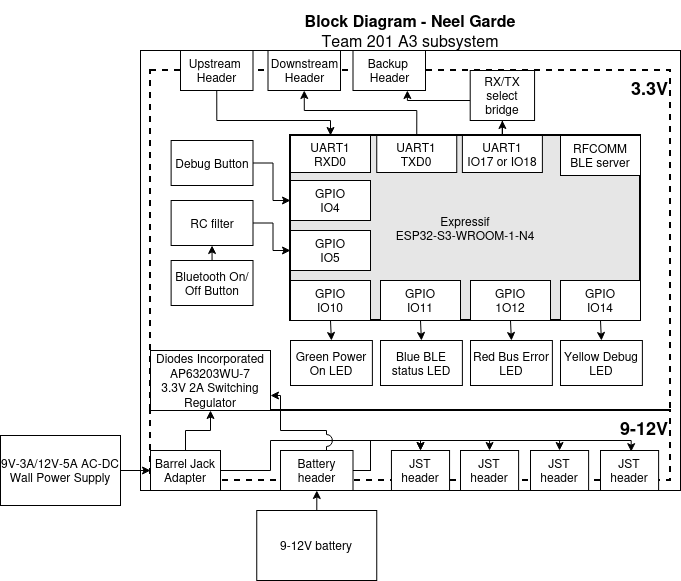

The diagram above was exported from draw.io. Its source (the exported page's mxGraphModel, read from the mxfile embedded in the PNG):
<mxGraphModel dx="1335" dy="733" grid="1" gridSize="10" guides="1" tooltips="1" connect="1" arrows="1" fold="1" page="1" pageScale="1" pageWidth="1100" pageHeight="850" math="0" shadow="0">
  <root>
    <mxCell id="0" />
    <mxCell id="1" parent="0" />
    <mxCell id="cmibHKRQi-cenNoEMesX-1" parent="1" style="rounded=0;whiteSpace=wrap;html=1;fillColor=none;dashed=1;strokeWidth=2;align=right;verticalAlign=top;" value="&lt;div align=&quot;right&quot;&gt;&lt;b&gt;&lt;font style=&quot;font-size: 18px;&quot;&gt;3.3V&lt;/font&gt;&lt;/b&gt;&lt;/div&gt;" vertex="1">
      <mxGeometry height="340" width="520" x="250" y="190" as="geometry" />
    </mxCell>
    <mxCell id="cmibHKRQi-cenNoEMesX-35" parent="1" style="rounded=0;whiteSpace=wrap;html=1;fontSize=16;fillColor=none;" value="" vertex="1">
      <mxGeometry height="440" width="540" x="240" y="170" as="geometry" />
    </mxCell>
    <mxCell id="cmibHKRQi-cenNoEMesX-32" parent="1" style="rounded=0;whiteSpace=wrap;html=1;fillColor=none;dashed=1;strokeWidth=2;align=right;verticalAlign=top;" value="&lt;div align=&quot;right&quot;&gt;&lt;b&gt;&lt;font style=&quot;font-size: 18px;&quot;&gt;9-12V&lt;/font&gt;&lt;/b&gt;&lt;/div&gt;" vertex="1">
      <mxGeometry height="70" width="520" x="250" y="530" as="geometry" />
    </mxCell>
    <mxCell id="cmibHKRQi-cenNoEMesX-2" parent="1" style="rounded=0;whiteSpace=wrap;html=1;strokeWidth=2;fillColor=#E6E6E6;" value="&lt;div&gt;Expressif&lt;/div&gt;&lt;div&gt;ESP32-S3-WROOM-1-N4&lt;/div&gt;" vertex="1">
      <mxGeometry height="185" width="350" x="390" y="255" as="geometry" />
    </mxCell>
    <mxCell id="cmibHKRQi-cenNoEMesX-27" edge="1" parent="1" source="cmibHKRQi-cenNoEMesX-3" style="edgeStyle=orthogonalEdgeStyle;rounded=0;orthogonalLoop=1;jettySize=auto;html=1;exitX=0.5;exitY=1;exitDx=0;exitDy=0;entryX=0.5;entryY=0;entryDx=0;entryDy=0;" target="cmibHKRQi-cenNoEMesX-5">
      <mxGeometry relative="1" as="geometry">
        <Array as="points">
          <mxPoint x="316" y="240" />
          <mxPoint x="430" y="240" />
        </Array>
      </mxGeometry>
    </mxCell>
    <mxCell id="cmibHKRQi-cenNoEMesX-3" parent="1" style="rounded=0;whiteSpace=wrap;html=1;" value="&lt;div&gt;Upstream&amp;nbsp;&lt;/div&gt;&lt;div&gt;Header&lt;/div&gt;" vertex="1">
      <mxGeometry height="40" width="72.5" x="280" y="170" as="geometry" />
    </mxCell>
    <mxCell id="cmibHKRQi-cenNoEMesX-4" parent="1" style="rounded=0;whiteSpace=wrap;html=1;" value="Downstream &lt;br&gt;&lt;div&gt;Header&lt;/div&gt;" vertex="1">
      <mxGeometry height="40" width="72.5" x="367.5" y="170" as="geometry" />
    </mxCell>
    <mxCell id="cmibHKRQi-cenNoEMesX-5" parent="1" style="rounded=0;whiteSpace=wrap;html=1;" value="&lt;div&gt;UART1&lt;/div&gt;RXD0" vertex="1">
      <mxGeometry height="37" width="80" x="390" y="255" as="geometry" />
    </mxCell>
    <mxCell id="cmibHKRQi-cenNoEMesX-34" edge="1" parent="1" source="sknm3jzSUcLtTI3xdC1R-4" style="edgeStyle=orthogonalEdgeStyle;rounded=0;orthogonalLoop=1;jettySize=auto;html=1;exitX=0.5;exitY=0;exitDx=0;exitDy=0;entryX=0.5;entryY=1;entryDx=0;entryDy=0;" target="cmibHKRQi-cenNoEMesX-4">
      <mxGeometry relative="1" as="geometry">
        <Array as="points">
          <mxPoint x="516" y="230" />
          <mxPoint x="404" y="230" />
        </Array>
        <mxPoint x="565" y="255" as="sourcePoint" />
      </mxGeometry>
    </mxCell>
    <mxCell id="cmibHKRQi-cenNoEMesX-7" parent="1" style="rounded=0;whiteSpace=wrap;html=1;" value="&lt;div&gt;RFCOMM&lt;/div&gt;&lt;div&gt;BLE server&lt;/div&gt;" vertex="1">
      <mxGeometry height="40" width="80" x="660" y="255" as="geometry" />
    </mxCell>
    <mxCell id="cmibHKRQi-cenNoEMesX-8" parent="1" style="rounded=0;whiteSpace=wrap;html=1;" value="Green Power On LED" vertex="1">
      <mxGeometry height="45" width="81.88" x="390" y="460" as="geometry" />
    </mxCell>
    <mxCell id="cmibHKRQi-cenNoEMesX-9" parent="1" style="rounded=0;whiteSpace=wrap;html=1;" value="Blue BLE status LED" vertex="1">
      <mxGeometry height="45" width="81.88" x="480" y="460" as="geometry" />
    </mxCell>
    <mxCell id="cmibHKRQi-cenNoEMesX-10" parent="1" style="rounded=0;whiteSpace=wrap;html=1;" value="Red Bus Error LED" vertex="1">
      <mxGeometry height="45" width="81.88" x="570" y="460" as="geometry" />
    </mxCell>
    <mxCell id="cmibHKRQi-cenNoEMesX-11" parent="1" style="rounded=0;whiteSpace=wrap;html=1;" value="Yellow Debug LED" vertex="1">
      <mxGeometry height="45" width="81.88" x="660" y="460" as="geometry" />
    </mxCell>
    <mxCell id="cmibHKRQi-cenNoEMesX-26" edge="1" parent="1" source="cmibHKRQi-cenNoEMesX-12" style="edgeStyle=orthogonalEdgeStyle;rounded=0;orthogonalLoop=1;jettySize=auto;html=1;" target="cmibHKRQi-cenNoEMesX-15">
      <mxGeometry relative="1" as="geometry" />
    </mxCell>
    <mxCell id="cmibHKRQi-cenNoEMesX-12" parent="1" style="rounded=0;whiteSpace=wrap;html=1;" value="RC filter" vertex="1">
      <mxGeometry height="45" width="81.88" x="270.62" y="320" as="geometry" />
    </mxCell>
    <mxCell id="cmibHKRQi-cenNoEMesX-25" edge="1" parent="1" source="cmibHKRQi-cenNoEMesX-13" style="edgeStyle=orthogonalEdgeStyle;rounded=0;orthogonalLoop=1;jettySize=auto;html=1;exitX=1;exitY=0.5;exitDx=0;exitDy=0;" target="cmibHKRQi-cenNoEMesX-14">
      <mxGeometry relative="1" as="geometry" />
    </mxCell>
    <mxCell id="cmibHKRQi-cenNoEMesX-13" parent="1" style="rounded=0;whiteSpace=wrap;html=1;" value="Debug Button" vertex="1">
      <mxGeometry height="45" width="81.88" x="270.62" y="260" as="geometry" />
    </mxCell>
    <mxCell id="cmibHKRQi-cenNoEMesX-14" parent="1" style="rounded=0;whiteSpace=wrap;html=1;" value="&lt;div&gt;GPIO&lt;/div&gt;&lt;div&gt;IO4&lt;/div&gt;" vertex="1">
      <mxGeometry height="40" width="80" x="390" y="300" as="geometry" />
    </mxCell>
    <mxCell id="cmibHKRQi-cenNoEMesX-15" parent="1" style="rounded=0;whiteSpace=wrap;html=1;" value="&lt;div&gt;GPIO&lt;/div&gt;&lt;div&gt;IO5&lt;/div&gt;" vertex="1">
      <mxGeometry height="40" width="80" x="390" y="350" as="geometry" />
    </mxCell>
    <mxCell id="cmibHKRQi-cenNoEMesX-20" edge="1" parent="1" source="cmibHKRQi-cenNoEMesX-16" style="edgeStyle=orthogonalEdgeStyle;rounded=0;orthogonalLoop=1;jettySize=auto;html=1;exitX=0.5;exitY=1;exitDx=0;exitDy=0;entryX=0.5;entryY=0;entryDx=0;entryDy=0;" target="cmibHKRQi-cenNoEMesX-8">
      <mxGeometry relative="1" as="geometry" />
    </mxCell>
    <mxCell id="cmibHKRQi-cenNoEMesX-16" parent="1" style="rounded=0;whiteSpace=wrap;html=1;" value="&lt;div&gt;GPIO&lt;/div&gt;&lt;div&gt;IO10&lt;/div&gt;" vertex="1">
      <mxGeometry height="40" width="80" x="390" y="400" as="geometry" />
    </mxCell>
    <mxCell id="cmibHKRQi-cenNoEMesX-21" edge="1" parent="1" source="cmibHKRQi-cenNoEMesX-17" style="edgeStyle=orthogonalEdgeStyle;rounded=0;orthogonalLoop=1;jettySize=auto;html=1;exitX=0.5;exitY=1;exitDx=0;exitDy=0;entryX=0.5;entryY=0;entryDx=0;entryDy=0;" target="cmibHKRQi-cenNoEMesX-9">
      <mxGeometry relative="1" as="geometry" />
    </mxCell>
    <mxCell id="cmibHKRQi-cenNoEMesX-17" parent="1" style="rounded=0;whiteSpace=wrap;html=1;" value="&lt;div&gt;GPIO&lt;/div&gt;IO11" vertex="1">
      <mxGeometry height="40" width="80" x="480" y="400" as="geometry" />
    </mxCell>
    <mxCell id="cmibHKRQi-cenNoEMesX-23" edge="1" parent="1" source="cmibHKRQi-cenNoEMesX-18" style="edgeStyle=orthogonalEdgeStyle;rounded=0;orthogonalLoop=1;jettySize=auto;html=1;exitX=0.5;exitY=1;exitDx=0;exitDy=0;entryX=0.5;entryY=0;entryDx=0;entryDy=0;" target="cmibHKRQi-cenNoEMesX-10">
      <mxGeometry relative="1" as="geometry" />
    </mxCell>
    <mxCell id="cmibHKRQi-cenNoEMesX-18" parent="1" style="rounded=0;whiteSpace=wrap;html=1;" value="&lt;div&gt;GPIO&lt;/div&gt;&lt;div&gt;1O12&lt;/div&gt;" vertex="1">
      <mxGeometry height="40" width="80" x="570" y="400" as="geometry" />
    </mxCell>
    <mxCell id="cmibHKRQi-cenNoEMesX-24" edge="1" parent="1" source="cmibHKRQi-cenNoEMesX-19" style="edgeStyle=orthogonalEdgeStyle;rounded=0;orthogonalLoop=1;jettySize=auto;html=1;exitX=0.5;exitY=1;exitDx=0;exitDy=0;entryX=0.5;entryY=0;entryDx=0;entryDy=0;" target="cmibHKRQi-cenNoEMesX-11">
      <mxGeometry relative="1" as="geometry" />
    </mxCell>
    <mxCell id="cmibHKRQi-cenNoEMesX-19" parent="1" style="rounded=0;whiteSpace=wrap;html=1;" value="&lt;div&gt;GPIO&lt;/div&gt;&lt;div&gt;IO14&lt;/div&gt;" vertex="1">
      <mxGeometry height="40" width="80" x="660" y="400" as="geometry" />
    </mxCell>
    <mxCell id="cmibHKRQi-cenNoEMesX-29" parent="1" style="rounded=0;whiteSpace=wrap;html=1;" value="&lt;div&gt;Diodes Incorporated&lt;/div&gt;&lt;div&gt;AP63203WU-7&lt;/div&gt;&lt;div&gt;3.3V 2A Switching Regulator&lt;/div&gt;" vertex="1">
      <mxGeometry height="60" width="120" x="250" y="470" as="geometry" />
    </mxCell>
    <mxCell id="sknm3jzSUcLtTI3xdC1R-3" edge="1" parent="1" source="cmibHKRQi-cenNoEMesX-30" style="edgeStyle=orthogonalEdgeStyle;rounded=0;orthogonalLoop=1;jettySize=auto;html=1;exitX=0.5;exitY=0;exitDx=0;exitDy=0;" target="cmibHKRQi-cenNoEMesX-29">
      <mxGeometry relative="1" as="geometry" />
    </mxCell>
    <mxCell id="KSxQfDdAtzO2ZhSZVuF9-21" edge="1" parent="1" source="cmibHKRQi-cenNoEMesX-30" style="edgeStyle=orthogonalEdgeStyle;rounded=0;orthogonalLoop=1;jettySize=auto;html=1;exitX=1;exitY=0.5;exitDx=0;exitDy=0;entryX=0.5;entryY=0;entryDx=0;entryDy=0;" target="KSxQfDdAtzO2ZhSZVuF9-10">
      <mxGeometry relative="1" as="geometry">
        <Array as="points">
          <mxPoint x="370" y="560" />
          <mxPoint x="520" y="560" />
        </Array>
      </mxGeometry>
    </mxCell>
    <mxCell id="cmibHKRQi-cenNoEMesX-30" parent="1" style="rounded=0;whiteSpace=wrap;html=1;" value="&lt;div&gt;Barrel Jack&lt;/div&gt;&lt;div&gt;Adapter&lt;br&gt;&lt;/div&gt;" vertex="1">
      <mxGeometry height="40" width="70" x="250" y="570" as="geometry" />
    </mxCell>
    <mxCell id="cmibHKRQi-cenNoEMesX-33" edge="1" parent="1" source="cmibHKRQi-cenNoEMesX-31" style="edgeStyle=orthogonalEdgeStyle;rounded=0;orthogonalLoop=1;jettySize=auto;html=1;exitX=1;exitY=0.5;exitDx=0;exitDy=0;entryX=0;entryY=0.5;entryDx=0;entryDy=0;" target="cmibHKRQi-cenNoEMesX-30">
      <mxGeometry relative="1" as="geometry" />
    </mxCell>
    <mxCell id="cmibHKRQi-cenNoEMesX-31" parent="1" style="rounded=0;whiteSpace=wrap;html=1;" value="&lt;div&gt;9V-3A/12V-5A AC-DC Wall Power Supply&lt;/div&gt;" vertex="1">
      <mxGeometry height="70" width="120" x="100" y="555" as="geometry" />
    </mxCell>
    <mxCell id="cmibHKRQi-cenNoEMesX-36" parent="1" style="text;html=1;strokeColor=none;fillColor=none;align=center;verticalAlign=middle;whiteSpace=wrap;rounded=0;fontSize=16;" value="&lt;div style=&quot;font-size: 16px&quot;&gt;&lt;b style=&quot;font-size: 16px&quot;&gt;Block Diagram - Neel Garde&lt;/b&gt;&lt;/div&gt;&lt;div style=&quot;font-size: 16px&quot;&gt;Team 201 A3 subsystem&lt;br style=&quot;font-size: 16px&quot;&gt;&lt;/div&gt;" vertex="1">
      <mxGeometry height="60" width="540" x="240" y="120" as="geometry" />
    </mxCell>
    <mxCell id="sknm3jzSUcLtTI3xdC1R-2" edge="1" parent="1" source="sknm3jzSUcLtTI3xdC1R-1" style="edgeStyle=orthogonalEdgeStyle;rounded=0;orthogonalLoop=1;jettySize=auto;html=1;exitX=0.5;exitY=0;exitDx=0;exitDy=0;entryX=0.5;entryY=1;entryDx=0;entryDy=0;" target="cmibHKRQi-cenNoEMesX-12">
      <mxGeometry relative="1" as="geometry" />
    </mxCell>
    <mxCell id="sknm3jzSUcLtTI3xdC1R-1" parent="1" style="rounded=0;whiteSpace=wrap;html=1;" value="Bluetooth On/Off Button" vertex="1">
      <mxGeometry height="45" width="81.88" x="270.62" y="380" as="geometry" />
    </mxCell>
    <mxCell id="sknm3jzSUcLtTI3xdC1R-4" parent="1" style="rounded=0;whiteSpace=wrap;html=1;" value="&lt;div&gt;UART1&lt;/div&gt;TXD0" vertex="1">
      <mxGeometry height="37" width="80" x="476.25" y="255" as="geometry" />
    </mxCell>
    <mxCell id="KSxQfDdAtzO2ZhSZVuF9-6" edge="1" parent="1" source="KSxQfDdAtzO2ZhSZVuF9-1" style="edgeStyle=orthogonalEdgeStyle;rounded=0;orthogonalLoop=1;jettySize=auto;html=1;" target="KSxQfDdAtzO2ZhSZVuF9-3">
      <mxGeometry relative="1" as="geometry" />
    </mxCell>
    <mxCell id="KSxQfDdAtzO2ZhSZVuF9-1" parent="1" style="rounded=0;whiteSpace=wrap;html=1;" value="9-12V battery" vertex="1">
      <mxGeometry height="70" width="120" x="356.25" y="630" as="geometry" />
    </mxCell>
    <mxCell id="KSxQfDdAtzO2ZhSZVuF9-7" edge="1" parent="1" source="KSxQfDdAtzO2ZhSZVuF9-3" style="edgeStyle=orthogonalEdgeStyle;rounded=0;orthogonalLoop=1;jettySize=auto;html=1;entryX=1;entryY=0.75;entryDx=0;entryDy=0;exitX=0.5;exitY=0;exitDx=0;exitDy=0;jumpStyle=arc;jumpSize=12;" target="cmibHKRQi-cenNoEMesX-29">
      <mxGeometry relative="1" as="geometry">
        <Array as="points">
          <mxPoint x="426" y="570" />
          <mxPoint x="426" y="550" />
          <mxPoint x="380" y="550" />
          <mxPoint x="380" y="515" />
        </Array>
      </mxGeometry>
    </mxCell>
    <mxCell id="KSxQfDdAtzO2ZhSZVuF9-17" edge="1" parent="1" source="KSxQfDdAtzO2ZhSZVuF9-3" style="edgeStyle=orthogonalEdgeStyle;rounded=0;orthogonalLoop=1;jettySize=auto;html=1;entryX=0.5;entryY=0;entryDx=0;entryDy=0;" target="KSxQfDdAtzO2ZhSZVuF9-10">
      <mxGeometry relative="1" as="geometry">
        <Array as="points">
          <mxPoint x="470" y="590" />
          <mxPoint x="470" y="560" />
          <mxPoint x="520" y="560" />
        </Array>
      </mxGeometry>
    </mxCell>
    <mxCell id="KSxQfDdAtzO2ZhSZVuF9-18" edge="1" parent="1" source="KSxQfDdAtzO2ZhSZVuF9-3" style="edgeStyle=orthogonalEdgeStyle;rounded=0;orthogonalLoop=1;jettySize=auto;html=1;exitX=1;exitY=0.5;exitDx=0;exitDy=0;entryX=0.5;entryY=0;entryDx=0;entryDy=0;" target="KSxQfDdAtzO2ZhSZVuF9-14">
      <mxGeometry relative="1" as="geometry">
        <Array as="points">
          <mxPoint x="470" y="590" />
          <mxPoint x="470" y="560" />
          <mxPoint x="589" y="560" />
        </Array>
      </mxGeometry>
    </mxCell>
    <mxCell id="KSxQfDdAtzO2ZhSZVuF9-19" edge="1" parent="1" source="KSxQfDdAtzO2ZhSZVuF9-3" style="edgeStyle=orthogonalEdgeStyle;rounded=0;orthogonalLoop=1;jettySize=auto;html=1;exitX=1;exitY=0.5;exitDx=0;exitDy=0;entryX=0.5;entryY=0;entryDx=0;entryDy=0;" target="KSxQfDdAtzO2ZhSZVuF9-15">
      <mxGeometry relative="1" as="geometry">
        <Array as="points">
          <mxPoint x="470" y="590" />
          <mxPoint x="470" y="560" />
          <mxPoint x="659" y="560" />
        </Array>
      </mxGeometry>
    </mxCell>
    <mxCell id="KSxQfDdAtzO2ZhSZVuF9-3" parent="1" style="rounded=0;whiteSpace=wrap;html=1;" value="Battery header" vertex="1">
      <mxGeometry height="40" width="72.5" x="380" y="570" as="geometry" />
    </mxCell>
    <mxCell id="KSxQfDdAtzO2ZhSZVuF9-10" parent="1" style="rounded=0;whiteSpace=wrap;html=1;" value="JST header" vertex="1">
      <mxGeometry height="40" width="58.12" x="490.94" y="570" as="geometry" />
    </mxCell>
    <mxCell id="KSxQfDdAtzO2ZhSZVuF9-14" parent="1" style="rounded=0;whiteSpace=wrap;html=1;" value="JST header" vertex="1">
      <mxGeometry height="40" width="58.12" x="560" y="570" as="geometry" />
    </mxCell>
    <mxCell id="KSxQfDdAtzO2ZhSZVuF9-15" parent="1" style="rounded=0;whiteSpace=wrap;html=1;" value="JST header" vertex="1">
      <mxGeometry height="40" width="58.12" x="630" y="570" as="geometry" />
    </mxCell>
    <mxCell id="KSxQfDdAtzO2ZhSZVuF9-16" parent="1" style="rounded=0;whiteSpace=wrap;html=1;" value="JST header" vertex="1">
      <mxGeometry height="40" width="58.12" x="700" y="570" as="geometry" />
    </mxCell>
    <mxCell id="KSxQfDdAtzO2ZhSZVuF9-20" edge="1" parent="1" source="KSxQfDdAtzO2ZhSZVuF9-3" style="edgeStyle=orthogonalEdgeStyle;rounded=0;orthogonalLoop=1;jettySize=auto;html=1;exitX=1;exitY=0.5;exitDx=0;exitDy=0;entryX=0.528;entryY=0.029;entryDx=0;entryDy=0;entryPerimeter=0;" target="KSxQfDdAtzO2ZhSZVuF9-16">
      <mxGeometry relative="1" as="geometry">
        <Array as="points">
          <mxPoint x="470" y="590" />
          <mxPoint x="470" y="560" />
          <mxPoint x="731" y="560" />
        </Array>
      </mxGeometry>
    </mxCell>
    <mxCell id="KSxQfDdAtzO2ZhSZVuF9-22" parent="1" style="text;whiteSpace=wrap;html=1;" value="&amp;nbsp;" vertex="1">
      <mxGeometry height="40" width="40" x="130" y="570" as="geometry" />
    </mxCell>
    <mxCell id="KSxQfDdAtzO2ZhSZVuF9-23" parent="1" style="rounded=0;whiteSpace=wrap;html=1;" value="Backup&amp;nbsp;&lt;br&gt;&lt;div&gt;Header&lt;/div&gt;" vertex="1">
      <mxGeometry height="40" width="72.5" x="452.5" y="170" as="geometry" />
    </mxCell>
    <mxCell id="KSxQfDdAtzO2ZhSZVuF9-26" edge="1" parent="1" source="KSxQfDdAtzO2ZhSZVuF9-24" style="edgeStyle=orthogonalEdgeStyle;rounded=0;orthogonalLoop=1;jettySize=auto;html=1;entryX=0.5;entryY=1;entryDx=0;entryDy=0;" target="KSxQfDdAtzO2ZhSZVuF9-25">
      <mxGeometry relative="1" as="geometry" />
    </mxCell>
    <mxCell id="KSxQfDdAtzO2ZhSZVuF9-24" parent="1" style="rounded=0;whiteSpace=wrap;html=1;" value="&lt;div&gt;UART1&lt;/div&gt;IO17 or IO18" vertex="1">
      <mxGeometry height="37" width="80" x="561.88" y="255" as="geometry" />
    </mxCell>
    <mxCell id="KSxQfDdAtzO2ZhSZVuF9-27" edge="1" parent="1" source="KSxQfDdAtzO2ZhSZVuF9-25" style="edgeStyle=orthogonalEdgeStyle;rounded=0;orthogonalLoop=1;jettySize=auto;html=1;entryX=0.75;entryY=1;entryDx=0;entryDy=0;" target="KSxQfDdAtzO2ZhSZVuF9-23">
      <mxGeometry relative="1" as="geometry">
        <Array as="points">
          <mxPoint x="507" y="220" />
        </Array>
      </mxGeometry>
    </mxCell>
    <mxCell id="KSxQfDdAtzO2ZhSZVuF9-25" parent="1" style="rounded=0;whiteSpace=wrap;html=1;" value="RX/TX select bridge" vertex="1">
      <mxGeometry height="50" width="64.37" x="569.7" y="190" as="geometry" />
    </mxCell>
  </root>
</mxGraphModel>